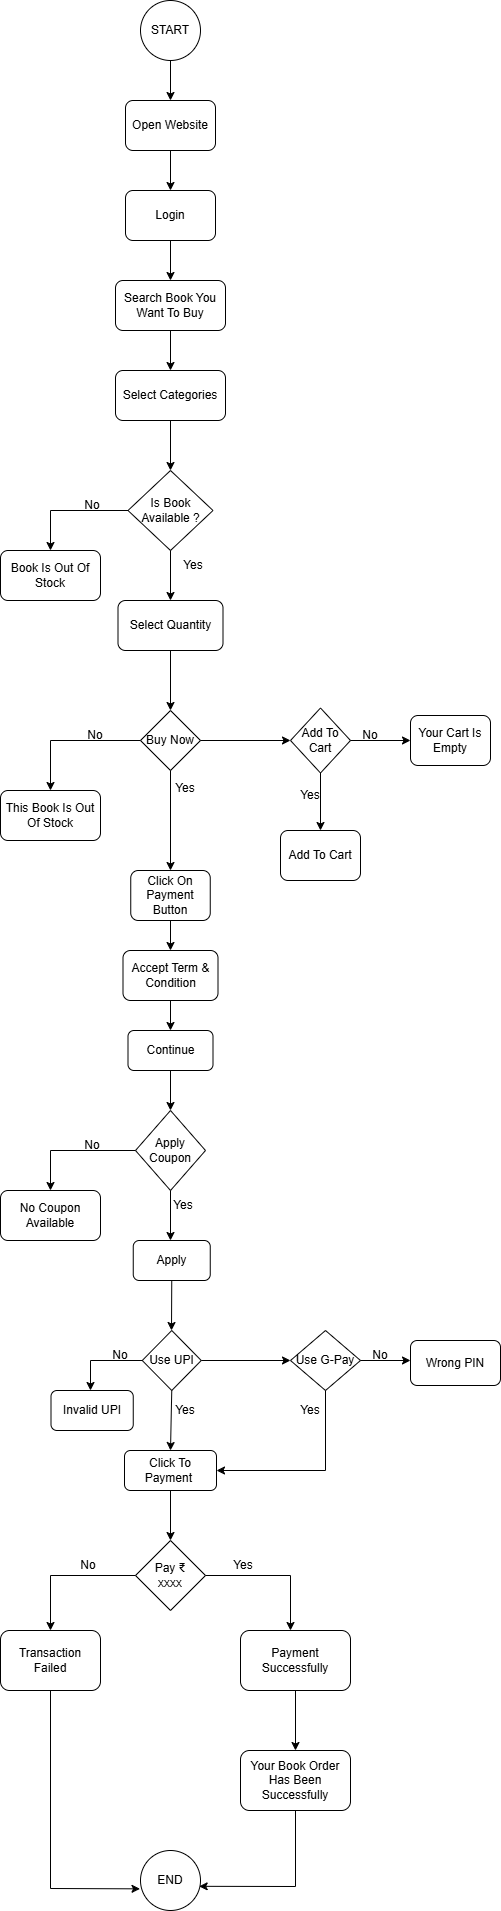

The diagram above was exported from draw.io. Its source (the exported page's mxGraphModel, read from the mxfile embedded in the PNG):
<mxGraphModel dx="1035" dy="551" grid="1" gridSize="10" guides="1" tooltips="1" connect="1" arrows="1" fold="1" page="1" pageScale="1" pageWidth="850" pageHeight="1100" math="0" shadow="0">
  <root>
    <mxCell id="0" />
    <mxCell id="1" parent="0" />
    <mxCell id="yjN5wi-IpRA_549fy_bE-1" value="START" style="ellipse;whiteSpace=wrap;html=1;aspect=fixed;" vertex="1" parent="1">
      <mxGeometry x="410" y="10" width="60" height="60" as="geometry" />
    </mxCell>
    <mxCell id="yjN5wi-IpRA_549fy_bE-2" value="" style="endArrow=classic;html=1;rounded=0;exitX=0.5;exitY=1;exitDx=0;exitDy=0;" edge="1" parent="1" source="yjN5wi-IpRA_549fy_bE-1">
      <mxGeometry width="50" height="50" relative="1" as="geometry">
        <mxPoint x="440" y="130" as="sourcePoint" />
        <mxPoint x="440" y="110" as="targetPoint" />
      </mxGeometry>
    </mxCell>
    <mxCell id="yjN5wi-IpRA_549fy_bE-3" value="Open Website" style="rounded=1;whiteSpace=wrap;html=1;" vertex="1" parent="1">
      <mxGeometry x="395" y="110" width="90" height="50" as="geometry" />
    </mxCell>
    <mxCell id="yjN5wi-IpRA_549fy_bE-4" value="" style="endArrow=classic;html=1;rounded=0;exitX=0.5;exitY=1;exitDx=0;exitDy=0;" edge="1" parent="1" source="yjN5wi-IpRA_549fy_bE-3">
      <mxGeometry width="50" height="50" relative="1" as="geometry">
        <mxPoint x="450" y="250" as="sourcePoint" />
        <mxPoint x="440" y="200" as="targetPoint" />
      </mxGeometry>
    </mxCell>
    <mxCell id="yjN5wi-IpRA_549fy_bE-5" value="Login" style="rounded=1;whiteSpace=wrap;html=1;" vertex="1" parent="1">
      <mxGeometry x="395" y="200" width="90" height="50" as="geometry" />
    </mxCell>
    <mxCell id="yjN5wi-IpRA_549fy_bE-6" value="" style="endArrow=classic;html=1;rounded=0;exitX=0.5;exitY=1;exitDx=0;exitDy=0;" edge="1" parent="1" source="yjN5wi-IpRA_549fy_bE-5">
      <mxGeometry width="50" height="50" relative="1" as="geometry">
        <mxPoint x="440" y="340" as="sourcePoint" />
        <mxPoint x="440" y="290" as="targetPoint" />
      </mxGeometry>
    </mxCell>
    <mxCell id="yjN5wi-IpRA_549fy_bE-7" value="Search Book You Want To Buy" style="rounded=1;whiteSpace=wrap;html=1;" vertex="1" parent="1">
      <mxGeometry x="385" y="290" width="110" height="50" as="geometry" />
    </mxCell>
    <mxCell id="yjN5wi-IpRA_549fy_bE-8" value="" style="endArrow=classic;html=1;rounded=0;exitX=0.5;exitY=1;exitDx=0;exitDy=0;" edge="1" parent="1" source="yjN5wi-IpRA_549fy_bE-7">
      <mxGeometry width="50" height="50" relative="1" as="geometry">
        <mxPoint x="460" y="400" as="sourcePoint" />
        <mxPoint x="440" y="380" as="targetPoint" />
      </mxGeometry>
    </mxCell>
    <mxCell id="yjN5wi-IpRA_549fy_bE-9" value="Select Categories" style="rounded=1;whiteSpace=wrap;html=1;" vertex="1" parent="1">
      <mxGeometry x="385" y="380" width="110" height="50" as="geometry" />
    </mxCell>
    <mxCell id="yjN5wi-IpRA_549fy_bE-10" value="" style="endArrow=classic;html=1;rounded=0;" edge="1" parent="1" source="yjN5wi-IpRA_549fy_bE-9">
      <mxGeometry width="50" height="50" relative="1" as="geometry">
        <mxPoint x="440" y="480" as="sourcePoint" />
        <mxPoint x="440" y="480" as="targetPoint" />
      </mxGeometry>
    </mxCell>
    <mxCell id="yjN5wi-IpRA_549fy_bE-11" value="Is Book Available ?" style="rhombus;whiteSpace=wrap;html=1;" vertex="1" parent="1">
      <mxGeometry x="397.5" y="480" width="85" height="80" as="geometry" />
    </mxCell>
    <mxCell id="yjN5wi-IpRA_549fy_bE-12" value="" style="endArrow=classic;html=1;rounded=0;exitX=0;exitY=0.5;exitDx=0;exitDy=0;" edge="1" parent="1" source="yjN5wi-IpRA_549fy_bE-11">
      <mxGeometry width="50" height="50" relative="1" as="geometry">
        <mxPoint x="330" y="510" as="sourcePoint" />
        <mxPoint x="320" y="560" as="targetPoint" />
        <Array as="points">
          <mxPoint x="320" y="520" />
        </Array>
      </mxGeometry>
    </mxCell>
    <mxCell id="yjN5wi-IpRA_549fy_bE-13" value="Book Is Out Of Stock" style="rounded=1;whiteSpace=wrap;html=1;" vertex="1" parent="1">
      <mxGeometry x="270" y="560" width="100" height="50" as="geometry" />
    </mxCell>
    <mxCell id="yjN5wi-IpRA_549fy_bE-14" value="" style="endArrow=classic;html=1;rounded=0;exitX=0.5;exitY=1;exitDx=0;exitDy=0;" edge="1" parent="1" source="yjN5wi-IpRA_549fy_bE-11">
      <mxGeometry width="50" height="50" relative="1" as="geometry">
        <mxPoint x="420" y="650" as="sourcePoint" />
        <mxPoint x="440" y="610" as="targetPoint" />
      </mxGeometry>
    </mxCell>
    <mxCell id="yjN5wi-IpRA_549fy_bE-15" value="Select Quantity" style="rounded=1;whiteSpace=wrap;html=1;" vertex="1" parent="1">
      <mxGeometry x="387.5" y="610" width="105" height="50" as="geometry" />
    </mxCell>
    <mxCell id="yjN5wi-IpRA_549fy_bE-19" value="" style="endArrow=classic;html=1;rounded=0;exitX=0.5;exitY=1;exitDx=0;exitDy=0;" edge="1" parent="1" source="yjN5wi-IpRA_549fy_bE-15">
      <mxGeometry width="50" height="50" relative="1" as="geometry">
        <mxPoint x="420" y="720" as="sourcePoint" />
        <mxPoint x="440" y="720" as="targetPoint" />
      </mxGeometry>
    </mxCell>
    <mxCell id="yjN5wi-IpRA_549fy_bE-21" value="Buy Now" style="rhombus;whiteSpace=wrap;html=1;" vertex="1" parent="1">
      <mxGeometry x="410" y="720" width="60" height="60" as="geometry" />
    </mxCell>
    <mxCell id="yjN5wi-IpRA_549fy_bE-22" value="" style="endArrow=classic;html=1;rounded=0;exitX=0;exitY=0.5;exitDx=0;exitDy=0;" edge="1" parent="1" source="yjN5wi-IpRA_549fy_bE-21">
      <mxGeometry width="50" height="50" relative="1" as="geometry">
        <mxPoint x="280" y="770" as="sourcePoint" />
        <mxPoint x="320" y="800" as="targetPoint" />
        <Array as="points">
          <mxPoint x="320" y="750" />
        </Array>
      </mxGeometry>
    </mxCell>
    <mxCell id="yjN5wi-IpRA_549fy_bE-23" value="This Book Is Out Of Stock" style="rounded=1;whiteSpace=wrap;html=1;" vertex="1" parent="1">
      <mxGeometry x="270" y="800" width="100" height="50" as="geometry" />
    </mxCell>
    <mxCell id="yjN5wi-IpRA_549fy_bE-24" value="" style="endArrow=classic;html=1;rounded=0;" edge="1" parent="1">
      <mxGeometry width="50" height="50" relative="1" as="geometry">
        <mxPoint x="470" y="750" as="sourcePoint" />
        <mxPoint x="560" y="750" as="targetPoint" />
      </mxGeometry>
    </mxCell>
    <mxCell id="yjN5wi-IpRA_549fy_bE-25" value="Add To Cart" style="rhombus;whiteSpace=wrap;html=1;" vertex="1" parent="1">
      <mxGeometry x="560" y="717.5" width="60" height="65" as="geometry" />
    </mxCell>
    <mxCell id="yjN5wi-IpRA_549fy_bE-26" value="" style="endArrow=classic;html=1;rounded=0;exitX=0.5;exitY=1;exitDx=0;exitDy=0;" edge="1" parent="1" source="yjN5wi-IpRA_549fy_bE-21">
      <mxGeometry width="50" height="50" relative="1" as="geometry">
        <mxPoint x="440" y="860" as="sourcePoint" />
        <mxPoint x="440" y="880" as="targetPoint" />
      </mxGeometry>
    </mxCell>
    <mxCell id="yjN5wi-IpRA_549fy_bE-27" value="" style="endArrow=classic;html=1;rounded=0;exitX=0.5;exitY=1;exitDx=0;exitDy=0;" edge="1" parent="1" source="yjN5wi-IpRA_549fy_bE-25">
      <mxGeometry width="50" height="50" relative="1" as="geometry">
        <mxPoint x="600" y="860" as="sourcePoint" />
        <mxPoint x="590" y="840" as="targetPoint" />
      </mxGeometry>
    </mxCell>
    <mxCell id="yjN5wi-IpRA_549fy_bE-28" value="" style="endArrow=classic;html=1;rounded=0;exitX=1;exitY=0.5;exitDx=0;exitDy=0;" edge="1" parent="1" source="yjN5wi-IpRA_549fy_bE-25">
      <mxGeometry width="50" height="50" relative="1" as="geometry">
        <mxPoint x="630" y="770" as="sourcePoint" />
        <mxPoint x="680" y="750" as="targetPoint" />
      </mxGeometry>
    </mxCell>
    <mxCell id="yjN5wi-IpRA_549fy_bE-29" value="Your Cart Is Empty" style="rounded=1;whiteSpace=wrap;html=1;" vertex="1" parent="1">
      <mxGeometry x="680" y="725" width="80" height="50" as="geometry" />
    </mxCell>
    <mxCell id="yjN5wi-IpRA_549fy_bE-30" value="No" style="text;html=1;align=center;verticalAlign=middle;whiteSpace=wrap;rounded=0;" vertex="1" parent="1">
      <mxGeometry x="335" y="730" width="60" height="30" as="geometry" />
    </mxCell>
    <mxCell id="yjN5wi-IpRA_549fy_bE-31" value="Yes" style="text;html=1;align=center;verticalAlign=middle;whiteSpace=wrap;rounded=0;" vertex="1" parent="1">
      <mxGeometry x="425" y="783" width="60" height="30" as="geometry" />
    </mxCell>
    <mxCell id="yjN5wi-IpRA_549fy_bE-32" value="No" style="text;html=1;align=center;verticalAlign=middle;whiteSpace=wrap;rounded=0;" vertex="1" parent="1">
      <mxGeometry x="610" y="730" width="60" height="30" as="geometry" />
    </mxCell>
    <mxCell id="yjN5wi-IpRA_549fy_bE-33" value="Yes" style="text;html=1;align=center;verticalAlign=middle;whiteSpace=wrap;rounded=0;" vertex="1" parent="1">
      <mxGeometry x="550" y="790" width="60" height="30" as="geometry" />
    </mxCell>
    <mxCell id="yjN5wi-IpRA_549fy_bE-34" value="Add To Cart" style="rounded=1;whiteSpace=wrap;html=1;" vertex="1" parent="1">
      <mxGeometry x="550" y="840" width="80" height="50" as="geometry" />
    </mxCell>
    <mxCell id="yjN5wi-IpRA_549fy_bE-36" value="Click On Payment Button" style="rounded=1;whiteSpace=wrap;html=1;" vertex="1" parent="1">
      <mxGeometry x="400.25" y="880" width="79.5" height="50" as="geometry" />
    </mxCell>
    <mxCell id="yjN5wi-IpRA_549fy_bE-37" value="" style="endArrow=classic;html=1;rounded=0;exitX=0.5;exitY=1;exitDx=0;exitDy=0;" edge="1" parent="1" source="yjN5wi-IpRA_549fy_bE-36">
      <mxGeometry width="50" height="50" relative="1" as="geometry">
        <mxPoint x="440" y="1000" as="sourcePoint" />
        <mxPoint x="440" y="960" as="targetPoint" />
      </mxGeometry>
    </mxCell>
    <mxCell id="yjN5wi-IpRA_549fy_bE-38" value="Accept Term &amp;amp; Condition" style="rounded=1;whiteSpace=wrap;html=1;" vertex="1" parent="1">
      <mxGeometry x="392.5" y="960" width="95" height="50" as="geometry" />
    </mxCell>
    <mxCell id="yjN5wi-IpRA_549fy_bE-39" value="" style="endArrow=classic;html=1;rounded=0;exitX=0.5;exitY=1;exitDx=0;exitDy=0;" edge="1" parent="1" source="yjN5wi-IpRA_549fy_bE-38">
      <mxGeometry width="50" height="50" relative="1" as="geometry">
        <mxPoint x="450" y="1080" as="sourcePoint" />
        <mxPoint x="440" y="1040" as="targetPoint" />
      </mxGeometry>
    </mxCell>
    <mxCell id="yjN5wi-IpRA_549fy_bE-40" value="Continue" style="rounded=1;whiteSpace=wrap;html=1;" vertex="1" parent="1">
      <mxGeometry x="397.5" y="1040" width="85" height="40" as="geometry" />
    </mxCell>
    <mxCell id="yjN5wi-IpRA_549fy_bE-41" value="" style="endArrow=classic;html=1;rounded=0;exitX=0.5;exitY=1;exitDx=0;exitDy=0;" edge="1" parent="1" source="yjN5wi-IpRA_549fy_bE-40">
      <mxGeometry width="50" height="50" relative="1" as="geometry">
        <mxPoint x="420" y="1160" as="sourcePoint" />
        <mxPoint x="440" y="1120" as="targetPoint" />
      </mxGeometry>
    </mxCell>
    <mxCell id="yjN5wi-IpRA_549fy_bE-42" value="Apply Coupon" style="rhombus;whiteSpace=wrap;html=1;" vertex="1" parent="1">
      <mxGeometry x="405" y="1120" width="70" height="80" as="geometry" />
    </mxCell>
    <mxCell id="yjN5wi-IpRA_549fy_bE-43" value="" style="endArrow=classic;html=1;rounded=0;exitX=0;exitY=0.5;exitDx=0;exitDy=0;" edge="1" parent="1" source="yjN5wi-IpRA_549fy_bE-42">
      <mxGeometry width="50" height="50" relative="1" as="geometry">
        <mxPoint x="400" y="1160" as="sourcePoint" />
        <mxPoint x="320" y="1200" as="targetPoint" />
        <Array as="points">
          <mxPoint x="320" y="1160" />
        </Array>
      </mxGeometry>
    </mxCell>
    <mxCell id="yjN5wi-IpRA_549fy_bE-44" value="No Coupon Available" style="rounded=1;whiteSpace=wrap;html=1;" vertex="1" parent="1">
      <mxGeometry x="270" y="1200" width="100" height="50" as="geometry" />
    </mxCell>
    <mxCell id="yjN5wi-IpRA_549fy_bE-45" value="" style="endArrow=classic;html=1;rounded=0;exitX=0.5;exitY=1;exitDx=0;exitDy=0;" edge="1" parent="1" source="yjN5wi-IpRA_549fy_bE-42">
      <mxGeometry width="50" height="50" relative="1" as="geometry">
        <mxPoint x="470" y="1290" as="sourcePoint" />
        <mxPoint x="440" y="1250" as="targetPoint" />
      </mxGeometry>
    </mxCell>
    <mxCell id="yjN5wi-IpRA_549fy_bE-46" value="Apply" style="rounded=1;whiteSpace=wrap;html=1;" vertex="1" parent="1">
      <mxGeometry x="402.75" y="1250" width="77" height="40" as="geometry" />
    </mxCell>
    <mxCell id="yjN5wi-IpRA_549fy_bE-47" value="" style="endArrow=classic;html=1;rounded=0;exitX=0.5;exitY=1;exitDx=0;exitDy=0;" edge="1" parent="1" source="yjN5wi-IpRA_549fy_bE-46">
      <mxGeometry width="50" height="50" relative="1" as="geometry">
        <mxPoint x="420" y="1370" as="sourcePoint" />
        <mxPoint x="441" y="1340" as="targetPoint" />
      </mxGeometry>
    </mxCell>
    <mxCell id="yjN5wi-IpRA_549fy_bE-48" value="Use UPI" style="rhombus;whiteSpace=wrap;html=1;" vertex="1" parent="1">
      <mxGeometry x="411.75" y="1340" width="59" height="60" as="geometry" />
    </mxCell>
    <mxCell id="yjN5wi-IpRA_549fy_bE-49" value="" style="endArrow=classic;html=1;rounded=0;exitX=0;exitY=0.5;exitDx=0;exitDy=0;" edge="1" parent="1" source="yjN5wi-IpRA_549fy_bE-48">
      <mxGeometry width="50" height="50" relative="1" as="geometry">
        <mxPoint x="410" y="1370" as="sourcePoint" />
        <mxPoint x="360" y="1400" as="targetPoint" />
        <Array as="points">
          <mxPoint x="360" y="1370" />
        </Array>
      </mxGeometry>
    </mxCell>
    <mxCell id="yjN5wi-IpRA_549fy_bE-50" value="Invalid UPI" style="rounded=1;whiteSpace=wrap;html=1;" vertex="1" parent="1">
      <mxGeometry x="320.5" y="1400" width="82.25" height="40" as="geometry" />
    </mxCell>
    <mxCell id="yjN5wi-IpRA_549fy_bE-51" value="" style="endArrow=classic;html=1;rounded=0;exitX=0.5;exitY=1;exitDx=0;exitDy=0;" edge="1" parent="1" source="yjN5wi-IpRA_549fy_bE-48">
      <mxGeometry width="50" height="50" relative="1" as="geometry">
        <mxPoint x="430" y="1460" as="sourcePoint" />
        <mxPoint x="440" y="1460" as="targetPoint" />
      </mxGeometry>
    </mxCell>
    <mxCell id="yjN5wi-IpRA_549fy_bE-52" value="" style="endArrow=classic;html=1;rounded=0;exitX=1;exitY=0.5;exitDx=0;exitDy=0;" edge="1" parent="1" source="yjN5wi-IpRA_549fy_bE-48">
      <mxGeometry width="50" height="50" relative="1" as="geometry">
        <mxPoint x="500" y="1380" as="sourcePoint" />
        <mxPoint x="560" y="1370" as="targetPoint" />
      </mxGeometry>
    </mxCell>
    <mxCell id="yjN5wi-IpRA_549fy_bE-53" value="Use G-Pay" style="rhombus;whiteSpace=wrap;html=1;" vertex="1" parent="1">
      <mxGeometry x="560" y="1340" width="70" height="60" as="geometry" />
    </mxCell>
    <mxCell id="yjN5wi-IpRA_549fy_bE-54" value="" style="endArrow=classic;html=1;rounded=0;exitX=1;exitY=0.5;exitDx=0;exitDy=0;" edge="1" parent="1" source="yjN5wi-IpRA_549fy_bE-53">
      <mxGeometry width="50" height="50" relative="1" as="geometry">
        <mxPoint x="640" y="1380" as="sourcePoint" />
        <mxPoint x="680" y="1370" as="targetPoint" />
      </mxGeometry>
    </mxCell>
    <mxCell id="yjN5wi-IpRA_549fy_bE-55" value="" style="endArrow=classic;html=1;rounded=0;exitX=0.5;exitY=1;exitDx=0;exitDy=0;entryX=1;entryY=0.5;entryDx=0;entryDy=0;" edge="1" parent="1" source="yjN5wi-IpRA_549fy_bE-53" target="yjN5wi-IpRA_549fy_bE-64">
      <mxGeometry width="50" height="50" relative="1" as="geometry">
        <mxPoint x="600" y="1470" as="sourcePoint" />
        <mxPoint x="595" y="1450" as="targetPoint" />
        <Array as="points">
          <mxPoint x="595" y="1480" />
        </Array>
      </mxGeometry>
    </mxCell>
    <mxCell id="yjN5wi-IpRA_549fy_bE-56" value="No" style="text;html=1;align=center;verticalAlign=middle;whiteSpace=wrap;rounded=0;" vertex="1" parent="1">
      <mxGeometry x="360" y="1350" width="60" height="30" as="geometry" />
    </mxCell>
    <mxCell id="yjN5wi-IpRA_549fy_bE-57" value="No" style="text;html=1;align=center;verticalAlign=middle;whiteSpace=wrap;rounded=0;" vertex="1" parent="1">
      <mxGeometry x="331.63" y="1140" width="60" height="30" as="geometry" />
    </mxCell>
    <mxCell id="yjN5wi-IpRA_549fy_bE-59" value="Yes" style="text;html=1;align=center;verticalAlign=middle;whiteSpace=wrap;rounded=0;" vertex="1" parent="1">
      <mxGeometry x="423" y="1200" width="60" height="30" as="geometry" />
    </mxCell>
    <mxCell id="yjN5wi-IpRA_549fy_bE-60" value="No" style="text;html=1;align=center;verticalAlign=middle;whiteSpace=wrap;rounded=0;" vertex="1" parent="1">
      <mxGeometry x="620" y="1350" width="60" height="30" as="geometry" />
    </mxCell>
    <mxCell id="yjN5wi-IpRA_549fy_bE-61" value="Yes" style="text;html=1;align=center;verticalAlign=middle;whiteSpace=wrap;rounded=0;" vertex="1" parent="1">
      <mxGeometry x="425" y="1405" width="60" height="30" as="geometry" />
    </mxCell>
    <mxCell id="yjN5wi-IpRA_549fy_bE-62" value="Yes" style="text;html=1;align=center;verticalAlign=middle;whiteSpace=wrap;rounded=0;" vertex="1" parent="1">
      <mxGeometry x="550" y="1405" width="60" height="30" as="geometry" />
    </mxCell>
    <mxCell id="yjN5wi-IpRA_549fy_bE-63" value="Wrong PIN" style="rounded=1;whiteSpace=wrap;html=1;" vertex="1" parent="1">
      <mxGeometry x="680" y="1350" width="90" height="45" as="geometry" />
    </mxCell>
    <mxCell id="yjN5wi-IpRA_549fy_bE-64" value="Click To Payment&amp;nbsp;" style="rounded=1;whiteSpace=wrap;html=1;" vertex="1" parent="1">
      <mxGeometry x="394" y="1460" width="92" height="40" as="geometry" />
    </mxCell>
    <mxCell id="yjN5wi-IpRA_549fy_bE-65" value="" style="endArrow=classic;html=1;rounded=0;exitX=0.5;exitY=1;exitDx=0;exitDy=0;" edge="1" parent="1" source="yjN5wi-IpRA_549fy_bE-64">
      <mxGeometry width="50" height="50" relative="1" as="geometry">
        <mxPoint x="430" y="1580" as="sourcePoint" />
        <mxPoint x="440" y="1550" as="targetPoint" />
      </mxGeometry>
    </mxCell>
    <mxCell id="yjN5wi-IpRA_549fy_bE-66" value="Pay ₹&lt;div&gt;xxxx&lt;/div&gt;" style="rhombus;whiteSpace=wrap;html=1;" vertex="1" parent="1">
      <mxGeometry x="405" y="1550" width="70" height="70" as="geometry" />
    </mxCell>
    <mxCell id="yjN5wi-IpRA_549fy_bE-67" value="" style="endArrow=classic;html=1;rounded=0;exitX=0;exitY=0.5;exitDx=0;exitDy=0;" edge="1" parent="1" source="yjN5wi-IpRA_549fy_bE-66">
      <mxGeometry width="50" height="50" relative="1" as="geometry">
        <mxPoint x="300" y="1590" as="sourcePoint" />
        <mxPoint x="320" y="1640" as="targetPoint" />
        <Array as="points">
          <mxPoint x="320" y="1585" />
        </Array>
      </mxGeometry>
    </mxCell>
    <mxCell id="yjN5wi-IpRA_549fy_bE-68" value="Transaction Failed" style="rounded=1;whiteSpace=wrap;html=1;" vertex="1" parent="1">
      <mxGeometry x="270" y="1640" width="100" height="60" as="geometry" />
    </mxCell>
    <mxCell id="yjN5wi-IpRA_549fy_bE-69" value="" style="endArrow=classic;html=1;rounded=0;exitX=1;exitY=0.5;exitDx=0;exitDy=0;" edge="1" parent="1" source="yjN5wi-IpRA_549fy_bE-66">
      <mxGeometry width="50" height="50" relative="1" as="geometry">
        <mxPoint x="490" y="1620" as="sourcePoint" />
        <mxPoint x="560" y="1640" as="targetPoint" />
        <Array as="points">
          <mxPoint x="560" y="1585" />
        </Array>
      </mxGeometry>
    </mxCell>
    <mxCell id="yjN5wi-IpRA_549fy_bE-70" value="Payment Successfully" style="rounded=1;whiteSpace=wrap;html=1;" vertex="1" parent="1">
      <mxGeometry x="510" y="1640" width="110" height="60" as="geometry" />
    </mxCell>
    <mxCell id="yjN5wi-IpRA_549fy_bE-71" value="" style="endArrow=classic;html=1;rounded=0;exitX=0.5;exitY=1;exitDx=0;exitDy=0;" edge="1" parent="1" source="yjN5wi-IpRA_549fy_bE-70">
      <mxGeometry width="50" height="50" relative="1" as="geometry">
        <mxPoint x="570" y="1800" as="sourcePoint" />
        <mxPoint x="565" y="1760" as="targetPoint" />
      </mxGeometry>
    </mxCell>
    <mxCell id="yjN5wi-IpRA_549fy_bE-72" value="Your Book Order Has Been Successfully" style="rounded=1;whiteSpace=wrap;html=1;" vertex="1" parent="1">
      <mxGeometry x="510" y="1760" width="110" height="60" as="geometry" />
    </mxCell>
    <mxCell id="yjN5wi-IpRA_549fy_bE-73" value="END" style="ellipse;whiteSpace=wrap;html=1;aspect=fixed;" vertex="1" parent="1">
      <mxGeometry x="410" y="1860" width="60" height="60" as="geometry" />
    </mxCell>
    <mxCell id="yjN5wi-IpRA_549fy_bE-74" value="" style="endArrow=classic;html=1;rounded=0;exitX=0.5;exitY=1;exitDx=0;exitDy=0;entryX=0.978;entryY=0.597;entryDx=0;entryDy=0;entryPerimeter=0;" edge="1" parent="1" source="yjN5wi-IpRA_549fy_bE-72" target="yjN5wi-IpRA_549fy_bE-73">
      <mxGeometry width="50" height="50" relative="1" as="geometry">
        <mxPoint x="570" y="1900" as="sourcePoint" />
        <mxPoint x="620" y="1850" as="targetPoint" />
        <Array as="points">
          <mxPoint x="565" y="1896" />
        </Array>
      </mxGeometry>
    </mxCell>
    <mxCell id="yjN5wi-IpRA_549fy_bE-75" value="" style="endArrow=classic;html=1;rounded=0;exitX=0.5;exitY=1;exitDx=0;exitDy=0;entryX=-0.008;entryY=0.639;entryDx=0;entryDy=0;entryPerimeter=0;" edge="1" parent="1" source="yjN5wi-IpRA_549fy_bE-68" target="yjN5wi-IpRA_549fy_bE-73">
      <mxGeometry width="50" height="50" relative="1" as="geometry">
        <mxPoint x="220" y="1880" as="sourcePoint" />
        <mxPoint x="270" y="1830" as="targetPoint" />
        <Array as="points">
          <mxPoint x="320" y="1898" />
        </Array>
      </mxGeometry>
    </mxCell>
    <mxCell id="yjN5wi-IpRA_549fy_bE-76" value="No" style="text;html=1;align=center;verticalAlign=middle;whiteSpace=wrap;rounded=0;" vertex="1" parent="1">
      <mxGeometry x="332" y="500" width="60" height="30" as="geometry" />
    </mxCell>
    <mxCell id="yjN5wi-IpRA_549fy_bE-77" value="Yes" style="text;html=1;align=center;verticalAlign=middle;whiteSpace=wrap;rounded=0;" vertex="1" parent="1">
      <mxGeometry x="433" y="560" width="60" height="30" as="geometry" />
    </mxCell>
    <mxCell id="yjN5wi-IpRA_549fy_bE-78" value="No" style="text;html=1;align=center;verticalAlign=middle;whiteSpace=wrap;rounded=0;" vertex="1" parent="1">
      <mxGeometry x="328" y="1560" width="60" height="30" as="geometry" />
    </mxCell>
    <mxCell id="yjN5wi-IpRA_549fy_bE-79" value="Yes" style="text;html=1;align=center;verticalAlign=middle;whiteSpace=wrap;rounded=0;" vertex="1" parent="1">
      <mxGeometry x="483" y="1560" width="60" height="30" as="geometry" />
    </mxCell>
  </root>
</mxGraphModel>